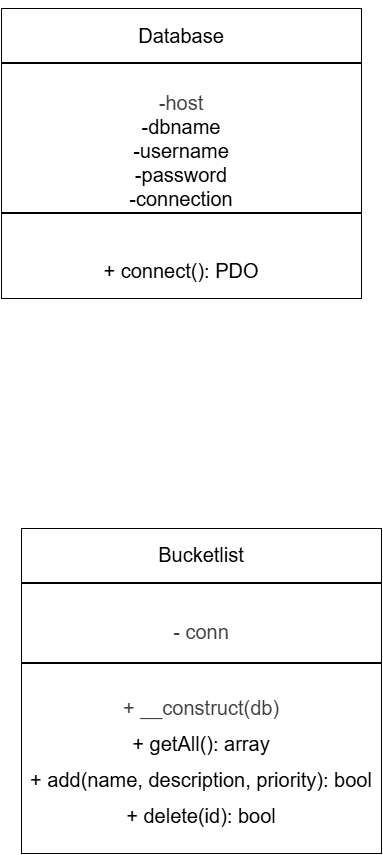

The diagram above was exported from draw.io. Its source (the exported page's mxGraphModel, read from the mxfile embedded in the PNG):
<mxGraphModel dx="1159" dy="2072" grid="1" gridSize="10" guides="1" tooltips="1" connect="1" arrows="1" fold="1" page="1" pageScale="1" pageWidth="850" pageHeight="1100" math="0" shadow="0">
  <root>
    <mxCell id="0" />
    <mxCell id="1" parent="0" />
    <mxCell id="E3NsxntoeWEXXshh8zet-39" parent="1" style="rounded=0;whiteSpace=wrap;html=1;fontStyle=0" value="&lt;div&gt;&lt;font style=&quot;font-size: 20px;&quot;&gt;&lt;br&gt;&lt;/font&gt;&lt;/div&gt;&lt;font style=&quot;font-size: 20px;&quot;&gt;Database&lt;/font&gt;&lt;div&gt;&lt;span style=&quot;color: rgb(63, 63, 63); background-color: transparent;&quot;&gt;&lt;br&gt;&lt;br&gt;&lt;br&gt;&lt;font style=&quot;font-size: 20px;&quot;&gt;-&lt;/font&gt;&lt;/span&gt;&lt;span style=&quot;color: rgb(63, 63, 63); background-color: transparent;&quot;&gt;&lt;font style=&quot;font-size: 20px;&quot;&gt;host&lt;/font&gt;&lt;/span&gt;&lt;/div&gt;&lt;div&gt;&lt;font style=&quot;font-size: 20px;&quot;&gt;-dbname&lt;/font&gt;&lt;/div&gt;&lt;div&gt;&lt;font style=&quot;font-size: 20px;&quot;&gt;-username&lt;/font&gt;&lt;/div&gt;&lt;div&gt;&lt;font style=&quot;font-size: 20px;&quot;&gt;-password&lt;/font&gt;&lt;/div&gt;&lt;div&gt;&lt;font style=&quot;font-size: 20px;&quot;&gt;-connection&lt;/font&gt;&lt;/div&gt;&lt;div&gt;&lt;font style=&quot;font-size: 20px;&quot;&gt;&lt;br&gt;&lt;/font&gt;&lt;/div&gt;&lt;div&gt;&lt;font style=&quot;font-size: 20px;&quot;&gt;&lt;br&gt;&lt;/font&gt;&lt;/div&gt;&lt;div&gt;&lt;font style=&quot;font-size: 20px;&quot;&gt;+ connect(): PDO&lt;/font&gt;&lt;/div&gt;&lt;div&gt;&lt;font style=&quot;font-size: 20px;&quot;&gt;&lt;br&gt;&lt;/font&gt;&lt;/div&gt;" vertex="1">
      <mxGeometry height="290" width="360" x="120" y="-150" as="geometry" />
    </mxCell>
    <mxCell id="E3NsxntoeWEXXshh8zet-42" parent="1" style="line;strokeWidth=2;html=1;" value="" vertex="1">
      <mxGeometry height="10" width="360" x="120" y="-100" as="geometry" />
    </mxCell>
    <mxCell id="E3NsxntoeWEXXshh8zet-44" parent="1" style="line;strokeWidth=2;html=1;" value="" vertex="1">
      <mxGeometry height="10" width="360" x="120" y="50" as="geometry" />
    </mxCell>
    <mxCell id="E3NsxntoeWEXXshh8zet-46" parent="1" style="rounded=0;whiteSpace=wrap;html=1;fontStyle=0" value="&lt;div&gt;&lt;span style=&quot;background-color: transparent; font-size: 20px;&quot;&gt;Bucketlist&lt;/span&gt;&lt;/div&gt;&lt;div&gt;&lt;div&gt;&lt;span style=&quot;color: rgb(63, 63, 63); background-color: transparent;&quot;&gt;&lt;br&gt;&lt;br&gt;&lt;font style=&quot;font-size: 20px;&quot;&gt;&lt;br&gt;- conn&lt;/font&gt;&lt;/span&gt;&lt;/div&gt;&lt;div&gt;&lt;font style=&quot;font-size: 20px;&quot;&gt;&lt;br&gt;&lt;/font&gt;&lt;/div&gt;&lt;div&gt;&lt;br&gt;&lt;/div&gt;&lt;div&gt;&lt;br&gt;&lt;/div&gt;&lt;div&gt;&lt;span style=&quot;color: rgb(63, 63, 63); font-size: 20px; background-color: transparent;&quot;&gt;+ __construct(db)&lt;/span&gt;&lt;/div&gt;&lt;div&gt;&lt;p&gt;&lt;font style=&quot;font-size: 20px;&quot;&gt;+ getAll(): array&lt;/font&gt;&lt;/p&gt;&lt;p&gt;&lt;font style=&quot;font-size: 20px;&quot;&gt;+ add(name, description, priority): bool&lt;/font&gt;&lt;/p&gt;&lt;p&gt;&lt;font style=&quot;font-size: 20px;&quot;&gt;+ delete(id): bool&lt;/font&gt;&lt;/p&gt;&lt;/div&gt;&lt;/div&gt;" vertex="1">
      <mxGeometry height="325" width="360" x="140" y="370" as="geometry" />
    </mxCell>
    <mxCell id="E3NsxntoeWEXXshh8zet-50" parent="1" style="text;html=1;whiteSpace=wrap;strokeColor=none;fillColor=none;align=center;verticalAlign=middle;rounded=0;fontColor=#FFFFFF;" value="&lt;font style=&quot;font-size: 20px;&quot;&gt;Databasanslutningen skickas vidare som PDO-objekt&lt;/font&gt;" vertex="1">
      <mxGeometry height="30" width="60" x="260" y="280" as="geometry" />
    </mxCell>
    <mxCell id="E3NsxntoeWEXXshh8zet-52" parent="1" style="line;strokeWidth=2;html=1;" value="" vertex="1">
      <mxGeometry height="10" width="360" x="140" y="420" as="geometry" />
    </mxCell>
    <mxCell id="E3NsxntoeWEXXshh8zet-53" parent="1" style="line;strokeWidth=2;html=1;" value="" vertex="1">
      <mxGeometry height="10" width="360" x="140" y="500" as="geometry" />
    </mxCell>
    <mxCell id="E3NsxntoeWEXXshh8zet-54" edge="1" parent="1" style="html=1;labelBackgroundColor=#ffffff;startArrow=none;startFill=0;startSize=6;endArrow=classic;endFill=1;endSize=6;jettySize=auto;orthogonalLoop=1;strokeWidth=1;dashed=1;fontSize=14;strokeColor=#FFFFFF;" value="">
      <mxGeometry height="60" relative="1" width="60" x="-0.56" as="geometry">
        <Array as="points" />
        <mxPoint x="280" y="160" as="sourcePoint" />
        <mxPoint x="280" y="260" as="targetPoint" />
      </mxGeometry>
    </mxCell>
  </root>
</mxGraphModel>